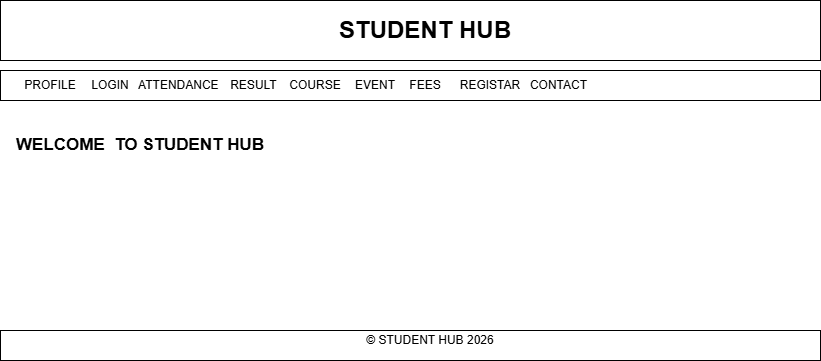

The diagram above was exported from draw.io. Its source (the exported page's mxGraphModel, read from the mxfile embedded in the PNG):
<mxGraphModel dx="860" dy="473" grid="1" gridSize="10" guides="1" tooltips="1" connect="1" arrows="1" fold="1" page="1" pageScale="1" pageWidth="850" pageHeight="1100" math="0" shadow="0">
  <root>
    <mxCell id="0" />
    <mxCell id="1" parent="0" />
    <mxCell id="_Oeqx-WSpdwiNxri6_Cm-1" parent="1" style="rounded=0;whiteSpace=wrap;html=1;" value="" vertex="1">
      <mxGeometry height="60" width="820" x="20" y="40" as="geometry" />
    </mxCell>
    <mxCell id="_Oeqx-WSpdwiNxri6_Cm-2" parent="1" style="text;html=1;whiteSpace=wrap;strokeColor=none;fillColor=none;align=center;verticalAlign=middle;rounded=0;fontStyle=1;fontSize=24;" value="STUDENT HUB" vertex="1">
      <mxGeometry height="60" width="190" x="350" y="40" as="geometry" />
    </mxCell>
    <mxCell id="_Oeqx-WSpdwiNxri6_Cm-3" parent="1" style="rounded=0;whiteSpace=wrap;html=1;" value="" vertex="1">
      <mxGeometry height="30" width="820" x="20" y="110" as="geometry" />
    </mxCell>
    <mxCell id="_Oeqx-WSpdwiNxri6_Cm-4" parent="1" style="text;html=1;whiteSpace=wrap;strokeColor=none;fillColor=none;align=center;verticalAlign=middle;rounded=0;" value="PROFILE" vertex="1">
      <mxGeometry height="30" width="60" x="40" y="110" as="geometry" />
    </mxCell>
    <mxCell id="_Oeqx-WSpdwiNxri6_Cm-5" parent="1" style="text;html=1;whiteSpace=wrap;strokeColor=none;fillColor=none;align=center;verticalAlign=middle;rounded=0;" value="LOGIN" vertex="1">
      <mxGeometry height="30" width="60" x="100" y="110" as="geometry" />
    </mxCell>
    <mxCell id="_Oeqx-WSpdwiNxri6_Cm-6" parent="1" style="text;html=1;whiteSpace=wrap;strokeColor=none;fillColor=none;align=center;verticalAlign=middle;rounded=0;" value="FEES" vertex="1">
      <mxGeometry height="30" width="60" x="415" y="110" as="geometry" />
    </mxCell>
    <mxCell id="_Oeqx-WSpdwiNxri6_Cm-7" parent="1" style="text;html=1;whiteSpace=wrap;strokeColor=none;fillColor=none;align=center;verticalAlign=middle;rounded=0;" value="EVENT" vertex="1">
      <mxGeometry height="30" width="60" x="365" y="110" as="geometry" />
    </mxCell>
    <mxCell id="_Oeqx-WSpdwiNxri6_Cm-8" parent="1" style="text;html=1;whiteSpace=wrap;strokeColor=none;fillColor=none;align=center;verticalAlign=middle;rounded=0;" value="REGISTAR" vertex="1">
      <mxGeometry height="30" width="60" x="480" y="110" as="geometry" />
    </mxCell>
    <mxCell id="_Oeqx-WSpdwiNxri6_Cm-9" parent="1" style="text;html=1;whiteSpace=wrap;strokeColor=none;fillColor=none;align=center;verticalAlign=middle;rounded=0;" value="COURSE" vertex="1">
      <mxGeometry height="30" width="60" x="305" y="110" as="geometry" />
    </mxCell>
    <mxCell id="_Oeqx-WSpdwiNxri6_Cm-10" parent="1" style="text;html=1;whiteSpace=wrap;strokeColor=none;fillColor=none;align=center;verticalAlign=middle;rounded=0;" value="CONTACT&amp;nbsp;" vertex="1">
      <mxGeometry height="30" width="60" x="550" y="110" as="geometry" />
    </mxCell>
    <mxCell id="_Oeqx-WSpdwiNxri6_Cm-11" parent="1" style="text;html=1;whiteSpace=wrap;strokeColor=none;fillColor=none;align=center;verticalAlign=middle;rounded=0;" value="ATTENDANCE&amp;nbsp;" vertex="1">
      <mxGeometry height="30" width="60" x="170" y="110" as="geometry" />
    </mxCell>
    <mxCell id="_Oeqx-WSpdwiNxri6_Cm-13" parent="1" style="text;html=1;whiteSpace=wrap;strokeColor=none;fillColor=none;align=center;verticalAlign=middle;rounded=0;" value="RESULT&amp;nbsp;" vertex="1">
      <mxGeometry height="30" width="60" x="245" y="110" as="geometry" />
    </mxCell>
    <mxCell id="_Oeqx-WSpdwiNxri6_Cm-15" parent="1" style="rounded=0;whiteSpace=wrap;html=1;" value="" vertex="1">
      <mxGeometry height="30" width="820" x="20" y="370" as="geometry" />
    </mxCell>
    <mxCell id="_Oeqx-WSpdwiNxri6_Cm-16" parent="1" style="text;html=1;whiteSpace=wrap;strokeColor=none;fillColor=none;align=center;verticalAlign=middle;rounded=0;fontStyle=1;fontSize=17;" value="WELCOME&amp;nbsp; TO STUDENT HUB" vertex="1">
      <mxGeometry height="30" width="280" x="20" y="170" as="geometry" />
    </mxCell>
    <mxCell id="_Oeqx-WSpdwiNxri6_Cm-17" parent="1" style="text;html=1;whiteSpace=wrap;strokeColor=none;fillColor=none;align=center;verticalAlign=middle;rounded=0;" value="© STUDENT HUB 2026" vertex="1">
      <mxGeometry height="20" width="200" x="350" y="370" as="geometry" />
    </mxCell>
  </root>
</mxGraphModel>